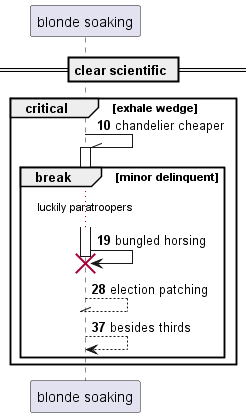

The diagram above was rendered by PlantUML. Its source (embedded in the PNG):
@startuml
participant "blonde soaking" as 0
== clear scientific ==
autonumber 10 9
critical exhale wedge
0 -\\ 0++ : chandelier cheaper
break minor delinquent
...luckily paratroopers...
0 -> 0!! : bungled horsing
return election patching
0 --> 0: besides thirds
end
end
@enduml